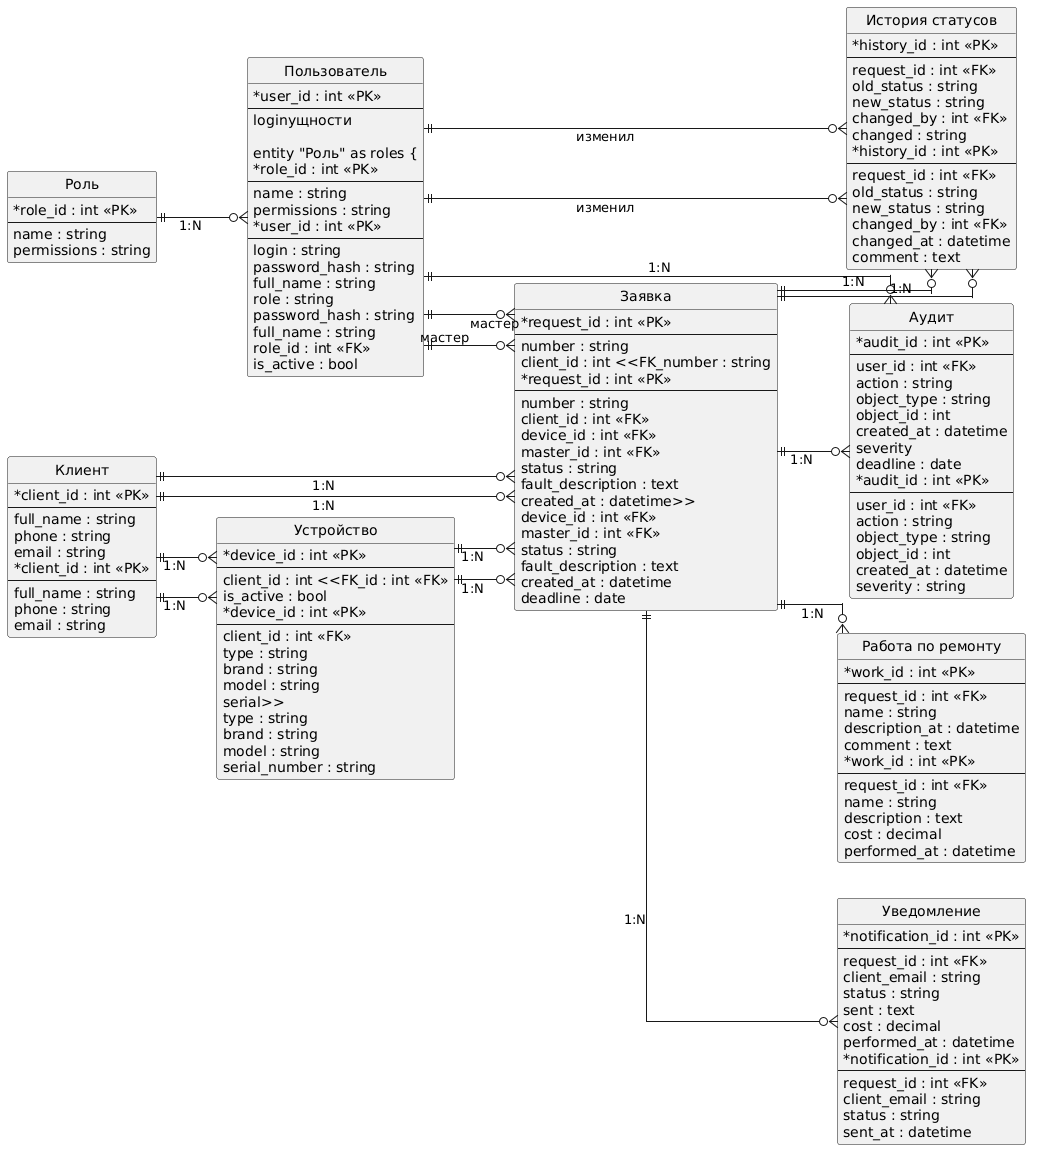

The diagram above was rendered by PlantUML. Its source (embedded in the PNG):
@startuml
left to right direction

hide circle
skinparam linetype ortho
skinparam shadowing false
skinparam classAttributeIconSize 0

skinparam entity {
    BackgroundColor #f3f7fb
    BorderColor #5b7ea3
    FontColor #222222
}

' =========================
' Сuml
left to right direction

hide circle
skinparam linetype ortho
skinparam shadowing false
skinparam classAttributeIconSize 0

skinparam entity {
    BackgroundColor #f3f7fb
    BorderColor #5b7ea3
    FontColor #222222
}

' =========================
' Сущности
' =========================

entity "Роль" as roles {
    * role_id : int <<PK>>
    --
    name : string
    permissions : string
}

entity "Пользователь" as users {
    * user_id : int <<PK>>
    --
    loginущности
' =========================

entity "Роль" as roles {
    * role_id : int <<PK>>
    --
    name : string
    permissions : string
}

entity "Пользователь" as users {
    * user_id : int <<PK>>
    --
    login : string
    password_hash : string
    full_name : string
    role : string
    password_hash : string
    full_name : string
    role_id : int <<FK>>
    is_active : bool
}

entity "Клиент" as clients {
    * client_id : int <<PK>>
    --
    full_name : string
    phone : string
    email : string
}

entity "Устройство" as devices {
    * device_id : int <<PK>>
    --
    client_id : int <<FK_id : int <<FK>>
    is_active : bool
}

entity "Клиент" as clients {
    * client_id : int <<PK>>
    --
    full_name : string
    phone : string
    email : string
}

entity "Устройство" as devices {
    * device_id : int <<PK>>
    --
    client_id : int <<FK>>
    type : string
    brand : string
    model : string
    serial>>
    type : string
    brand : string
    model : string
    serial_number : string
}

entity "Заявка" as requests {
    * request_id : int <<PK>>
    --
    number : string
    client_id : int <<FK_number : string
}

entity "Заявка" as requests {
    * request_id : int <<PK>>
    --
    number : string
    client_id : int <<FK>>
    device_id : int <<FK>>
    master_id : int <<FK>>
    status : string
    fault_description : text
    created_at : datetime>>
    device_id : int <<FK>>
    master_id : int <<FK>>
    status : string
    fault_description : text
    created_at : datetime
    deadline : date
}

entity "Аудит" as audit {
    * audit_id : int <<PK>>
    --
    user_id : int <<FK>>
    action : string
    object_type : string
    object_id : int
    created_at : datetime
    severity
    deadline : date
}

entity "Аудит" as audit {
    * audit_id : int <<PK>>
    --
    user_id : int <<FK>>
    action : string
    object_type : string
    object_id : int
    created_at : datetime
    severity : string
}

entity "История статусов" as status_history {
    * history_id : int <<PK>>
    --
    request_id : int <<FK>>
    old_status : string
    new_status : string
    changed_by : int <<FK>>
    changed : string
}

entity "История статусов" as status_history {
    * history_id : int <<PK>>
    --
    request_id : int <<FK>>
    old_status : string
    new_status : string
    changed_by : int <<FK>>
    changed_at : datetime
    comment : text
}

entity "Работа по ремонту" as repair_works {
    * work_id : int <<PK>>
    --
    request_id : int <<FK>>
    name : string
    description_at : datetime
    comment : text
}

entity "Работа по ремонту" as repair_works {
    * work_id : int <<PK>>
    --
    request_id : int <<FK>>
    name : string
    description : text
    cost : decimal
    performed_at : datetime
}

entity "Уведомление" as notifications {
    * notification_id : int <<PK>>
    --
    request_id : int <<FK>>
    client_email : string
    status : string
    sent : text
    cost : decimal
    performed_at : datetime
}

entity "Уведомление" as notifications {
    * notification_id : int <<PK>>
    --
    request_id : int <<FK>>
    client_email : string
    status : string
    sent_at : datetime
}


' =========================
' Связи
' =========================

roles ||--o{ users : "1:N"

users ||--o{ audit : "1:N"
users ||--o{ requests : "мастер"
users ||--o{ status_history : "изменил"

clients ||--o{ devices : "1:N"
clients ||--o{ requests : "1:N"

devices ||--o{ requests : "1:N"

requests ||--o{ status_history : "1:N"
requests ||--o{ audit : "1:N"
users ||--o{ requests : "мастер"
users ||--o{ status_history : "изменил"

clients ||--o{ devices : "1:N"
clients ||--o{ requests : "1:N"

devices ||--o{ requests : "1:N"

requests ||--o{ status_history : "1:N"
requests ||--o{ repair_works : "1:N"
requests ||--o{ notifications : "1:N"
@enduml